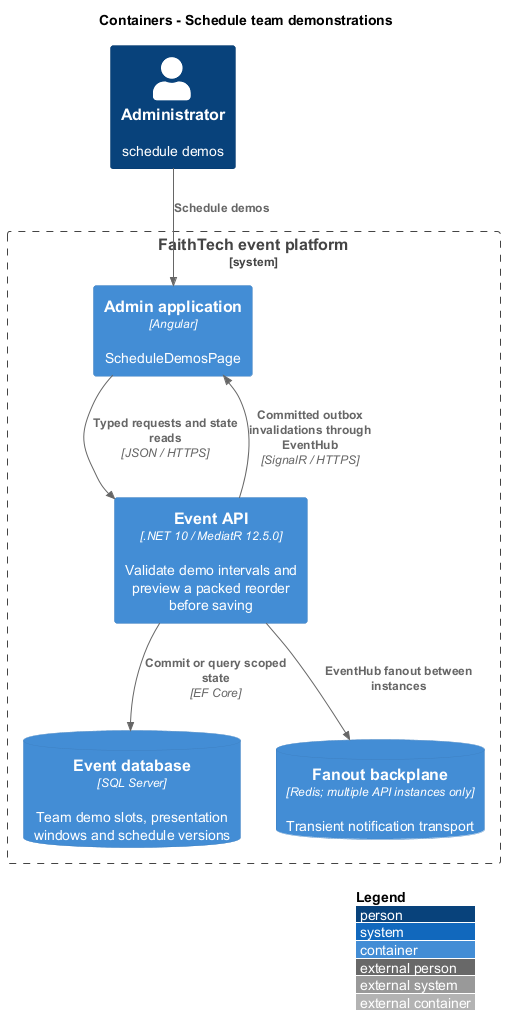

The diagram above was rendered by PlantUML. Its source (embedded in the PNG):
@startuml
!include <C4/C4_Container>
LAYOUT_WITH_LEGEND()
title Containers - Schedule team demonstrations
Person(actor, "Administrator", "schedule demos")
System_Boundary(system, "FaithTech event platform") {
Container(ui, "Admin application", "Angular", "ScheduleDemosPage")
Container(api, "Event API", ".NET 10 / MediatR 12.5.0", "Validate demo intervals and preview a packed reorder before saving")
ContainerDb(db, "Event database", "SQL Server", "Team demo slots, presentation windows and schedule versions")
ContainerDb(redis, "Fanout backplane", "Redis; multiple API instances only", "Transient notification transport")
}
Rel(actor, ui, "Schedule demos")
Rel(ui, api, "Typed requests and state reads", "JSON / HTTPS")
Rel(api, db, "Commit or query scoped state", "EF Core")
Rel(api, redis, "EventHub fanout between instances")
Rel(api, ui, "Committed outbox invalidations through EventHub", "SignalR / HTTPS")

@enduml